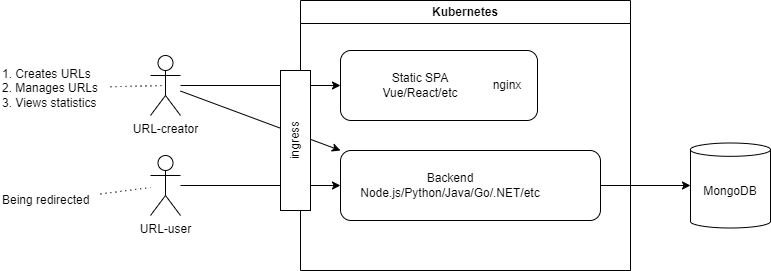

The diagram above was exported from draw.io. Its source (the exported page's mxGraphModel, read from the mxfile embedded in the PNG):
<mxGraphModel dx="1936" dy="582" grid="1" gridSize="10" guides="1" tooltips="1" connect="1" arrows="1" fold="1" page="1" pageScale="1" pageWidth="850" pageHeight="1100" math="0" shadow="0">
  <root>
    <mxCell id="0" />
    <mxCell id="1" parent="0" />
    <mxCell id="BVdaWHk_IXcXc2HJ5rp--12" style="edgeStyle=orthogonalEdgeStyle;rounded=0;orthogonalLoop=1;jettySize=auto;html=1;" parent="1" source="BVdaWHk_IXcXc2HJ5rp--1" target="BVdaWHk_IXcXc2HJ5rp--3" edge="1">
      <mxGeometry relative="1" as="geometry" />
    </mxCell>
    <mxCell id="BVdaWHk_IXcXc2HJ5rp--13" style="rounded=0;orthogonalLoop=1;jettySize=auto;html=1;entryX=0;entryY=0;entryDx=0;entryDy=0;" parent="1" source="BVdaWHk_IXcXc2HJ5rp--1" target="BVdaWHk_IXcXc2HJ5rp--8" edge="1">
      <mxGeometry relative="1" as="geometry" />
    </mxCell>
    <mxCell id="BVdaWHk_IXcXc2HJ5rp--1" value="URL-creator" style="shape=umlActor;verticalLabelPosition=bottom;verticalAlign=top;html=1;outlineConnect=0;" parent="1" vertex="1">
      <mxGeometry x="50" y="215" width="30" height="60" as="geometry" />
    </mxCell>
    <mxCell id="BVdaWHk_IXcXc2HJ5rp--16" style="edgeStyle=orthogonalEdgeStyle;rounded=0;orthogonalLoop=1;jettySize=auto;html=1;" parent="1" source="BVdaWHk_IXcXc2HJ5rp--2" target="BVdaWHk_IXcXc2HJ5rp--8" edge="1">
      <mxGeometry relative="1" as="geometry" />
    </mxCell>
    <mxCell id="BVdaWHk_IXcXc2HJ5rp--2" value="URL-user" style="shape=umlActor;verticalLabelPosition=bottom;verticalAlign=top;html=1;outlineConnect=0;" parent="1" vertex="1">
      <mxGeometry x="50" y="315" width="30" height="60" as="geometry" />
    </mxCell>
    <mxCell id="BVdaWHk_IXcXc2HJ5rp--10" value="" style="group" parent="1" vertex="1" connectable="0">
      <mxGeometry x="240" y="210" width="197" height="70" as="geometry" />
    </mxCell>
    <mxCell id="za8fZdugB3yWxH1M39FB-2" value="" style="group" vertex="1" connectable="0" parent="BVdaWHk_IXcXc2HJ5rp--10">
      <mxGeometry width="197" height="70" as="geometry" />
    </mxCell>
    <mxCell id="BVdaWHk_IXcXc2HJ5rp--3" value="Static SPA&lt;br&gt;Vue/React/etc" style="rounded=1;whiteSpace=wrap;html=1;align=center;spacingRight=37;" parent="za8fZdugB3yWxH1M39FB-2" vertex="1">
      <mxGeometry width="197" height="70" as="geometry" />
    </mxCell>
    <mxCell id="za8fZdugB3yWxH1M39FB-1" value="nginx" style="text;html=1;strokeColor=none;fillColor=none;align=center;verticalAlign=middle;whiteSpace=wrap;rounded=0;" vertex="1" parent="za8fZdugB3yWxH1M39FB-2">
      <mxGeometry x="137" y="20" width="60" height="30" as="geometry" />
    </mxCell>
    <mxCell id="BVdaWHk_IXcXc2HJ5rp--11" value="" style="group" parent="1" vertex="1" connectable="0">
      <mxGeometry x="240" y="310" width="260" height="70" as="geometry" />
    </mxCell>
    <mxCell id="BVdaWHk_IXcXc2HJ5rp--8" value="Backend&lt;br&gt;Node.js/Python/Java/Go/.NET/etc" style="rounded=1;whiteSpace=wrap;html=1;spacingRight=40;" parent="BVdaWHk_IXcXc2HJ5rp--11" vertex="1">
      <mxGeometry width="260" height="70" as="geometry" />
    </mxCell>
    <mxCell id="BVdaWHk_IXcXc2HJ5rp--14" value="1. Creates URLs&lt;br&gt;2. Manages URLs&lt;br&gt;3. Views statistics" style="text;html=1;strokeColor=none;fillColor=none;align=left;verticalAlign=middle;whiteSpace=wrap;rounded=0;" parent="1" vertex="1">
      <mxGeometry x="-100" y="215" width="110" height="65" as="geometry" />
    </mxCell>
    <mxCell id="BVdaWHk_IXcXc2HJ5rp--17" style="rounded=0;orthogonalLoop=1;jettySize=auto;html=1;dashed=1;dashPattern=1 4;endArrow=none;endFill=0;" parent="1" source="BVdaWHk_IXcXc2HJ5rp--15" target="BVdaWHk_IXcXc2HJ5rp--2" edge="1">
      <mxGeometry relative="1" as="geometry" />
    </mxCell>
    <mxCell id="BVdaWHk_IXcXc2HJ5rp--15" value="Being redirected" style="text;html=1;strokeColor=none;fillColor=none;align=left;verticalAlign=middle;whiteSpace=wrap;rounded=0;" parent="1" vertex="1">
      <mxGeometry x="-100" y="340" width="100" height="40" as="geometry" />
    </mxCell>
    <mxCell id="BVdaWHk_IXcXc2HJ5rp--18" style="rounded=0;orthogonalLoop=1;jettySize=auto;html=1;entryX=0.5;entryY=0.5;entryDx=0;entryDy=0;entryPerimeter=0;dashed=1;dashPattern=1 4;endArrow=none;endFill=0;" parent="1" source="BVdaWHk_IXcXc2HJ5rp--14" target="BVdaWHk_IXcXc2HJ5rp--1" edge="1">
      <mxGeometry relative="1" as="geometry" />
    </mxCell>
    <mxCell id="BVdaWHk_IXcXc2HJ5rp--24" style="edgeStyle=orthogonalEdgeStyle;rounded=0;orthogonalLoop=1;jettySize=auto;html=1;" parent="1" source="BVdaWHk_IXcXc2HJ5rp--8" target="BVdaWHk_IXcXc2HJ5rp--21" edge="1">
      <mxGeometry relative="1" as="geometry" />
    </mxCell>
    <mxCell id="BVdaWHk_IXcXc2HJ5rp--21" value="MongoDB" style="shape=cylinder3;whiteSpace=wrap;html=1;boundedLbl=1;backgroundOutline=1;size=6.666666666666686;labelPosition=center;verticalLabelPosition=middle;align=center;verticalAlign=middle;" parent="1" vertex="1">
      <mxGeometry x="590" y="302.5" width="80" height="85" as="geometry" />
    </mxCell>
    <mxCell id="za8fZdugB3yWxH1M39FB-3" value="Kubernetes" style="swimlane;whiteSpace=wrap;html=1;" vertex="1" parent="1">
      <mxGeometry x="200" y="160" width="330" height="270" as="geometry" />
    </mxCell>
    <mxCell id="za8fZdugB3yWxH1M39FB-4" value="ingress" style="rounded=0;whiteSpace=wrap;html=1;horizontal=0;" vertex="1" parent="1">
      <mxGeometry x="180" y="230" width="30" height="140" as="geometry" />
    </mxCell>
  </root>
</mxGraphModel>